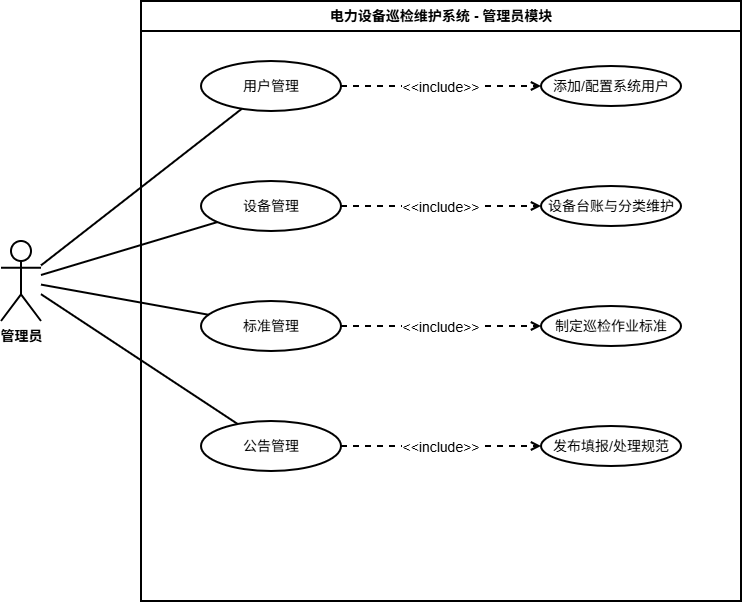

The diagram above was exported from draw.io. Its source (the exported page's mxGraphModel, read from the mxfile embedded in the PNG):
<mxGraphModel dx="1042" dy="626" grid="0" gridSize="10" guides="1" tooltips="1" connect="1" arrows="1" fold="1" page="1" pageScale="1" pageWidth="291" pageHeight="413" math="0" shadow="0">
  <root>
    <mxCell id="0" />
    <mxCell id="1" parent="0" />
    <mxCell id="sys_boundary" parent="1" style="swimlane;whiteSpace=wrap;html=1;fontSize=14;fontStyle=1;startSize=30;strokeWidth=2;strokeColor=#000000;fontColor=#000000;" value="电力设备巡检维护系统 - 管理员模块" vertex="1">
      <mxGeometry height="600" width="600" x="200" y="40" as="geometry" />
    </mxCell>
    <mxCell id="uc_user" parent="sys_boundary" style="ellipse;whiteSpace=wrap;html=1;fontSize=14;strokeWidth=2;strokeColor=#000000;fontColor=#000000;" value="用户管理" vertex="1">
      <mxGeometry height="50" width="140" x="60" y="60" as="geometry" />
    </mxCell>
    <mxCell id="uc_device" parent="sys_boundary" style="ellipse;whiteSpace=wrap;html=1;fontSize=14;strokeWidth=2;strokeColor=#000000;fontColor=#000000;" value="设备管理" vertex="1">
      <mxGeometry height="50" width="140" x="60" y="180" as="geometry" />
    </mxCell>
    <mxCell id="uc_std" parent="sys_boundary" style="ellipse;whiteSpace=wrap;html=1;fontSize=14;strokeWidth=2;strokeColor=#000000;fontColor=#000000;" value="标准管理" vertex="1">
      <mxGeometry height="50" width="140" x="60" y="300" as="geometry" />
    </mxCell>
    <mxCell id="uc_notice" parent="sys_boundary" style="ellipse;whiteSpace=wrap;html=1;fontSize=14;strokeWidth=2;strokeColor=#000000;fontColor=#000000;" value="公告管理" vertex="1">
      <mxGeometry height="50" width="140" x="60" y="420" as="geometry" />
    </mxCell>
    <mxCell id="sub_add_u" parent="sys_boundary" style="ellipse;whiteSpace=wrap;html=1;fontSize=14;strokeWidth=2;strokeColor=#000000;fontColor=#000000;" value="添加/配置系统用户" vertex="1">
      <mxGeometry height="40" width="140" x="400" y="65" as="geometry" />
    </mxCell>
    <mxCell id="sub_dev_info" parent="sys_boundary" style="ellipse;whiteSpace=wrap;html=1;fontSize=14;strokeWidth=2;strokeColor=#000000;fontColor=#000000;" value="设备台账与分类维护" vertex="1">
      <mxGeometry height="40" width="140" x="400" y="185" as="geometry" />
    </mxCell>
    <mxCell id="sub_set_std" parent="sys_boundary" style="ellipse;whiteSpace=wrap;html=1;fontSize=14;strokeWidth=2;strokeColor=#000000;fontColor=#000000;" value="制定巡检作业标准" vertex="1">
      <mxGeometry height="40" width="140" x="400" y="305" as="geometry" />
    </mxCell>
    <mxCell id="sub_pub_notice" parent="sys_boundary" style="ellipse;whiteSpace=wrap;html=1;fontSize=14;strokeWidth=2;strokeColor=#000000;fontColor=#000000;" value="发布填报/处理规范" vertex="1">
      <mxGeometry height="40" width="140" x="400" y="425" as="geometry" />
    </mxCell>
    <mxCell id="inc1" edge="1" parent="sys_boundary" source="uc_user" style="edgeStyle=none;dashed=1;endArrow=open;strokeWidth=2;strokeColor=#000000;fontSize=14;fontColor=#000000;" target="sub_add_u" value="&lt;&lt;include&gt;&gt;">
      <mxGeometry relative="1" as="geometry" />
    </mxCell>
    <mxCell id="inc2" edge="1" parent="sys_boundary" source="uc_device" style="edgeStyle=none;dashed=1;endArrow=open;strokeWidth=2;strokeColor=#000000;fontSize=14;fontColor=#000000;" target="sub_dev_info" value="&lt;&lt;include&gt;&gt;">
      <mxGeometry relative="1" as="geometry" />
    </mxCell>
    <mxCell id="inc3" edge="1" parent="sys_boundary" source="uc_std" style="edgeStyle=none;dashed=1;endArrow=open;strokeWidth=2;strokeColor=#000000;fontSize=14;fontColor=#000000;" target="sub_set_std" value="&lt;&lt;include&gt;&gt;">
      <mxGeometry relative="1" as="geometry" />
    </mxCell>
    <mxCell id="inc4" edge="1" parent="sys_boundary" source="uc_notice" style="edgeStyle=none;dashed=1;endArrow=open;strokeWidth=2;strokeColor=#000000;fontSize=14;fontColor=#000000;" target="sub_pub_notice" value="&lt;&lt;include&gt;&gt;">
      <mxGeometry relative="1" as="geometry" />
    </mxCell>
    <mxCell id="actor_admin" parent="1" style="shape=umlActor;verticalLabelPosition=bottom;verticalAlign=top;html=1;outlineConnect=0;fontSize=14;fontStyle=1;strokeWidth=2;strokeColor=#000000;fontColor=#000000;" value="管理员" vertex="1">
      <mxGeometry height="80" width="40" x="60" y="280" as="geometry" />
    </mxCell>
    <mxCell id="e1" edge="1" parent="1" source="actor_admin" style="edgeStyle=none;endArrow=none;strokeWidth=2;strokeColor=#000000;fontSize=14;fontColor=#000000;" target="uc_user">
      <mxGeometry relative="1" as="geometry" />
    </mxCell>
    <mxCell id="e2" edge="1" parent="1" source="actor_admin" style="edgeStyle=none;endArrow=none;strokeWidth=2;strokeColor=#000000;fontSize=14;fontColor=#000000;" target="uc_device">
      <mxGeometry relative="1" as="geometry" />
    </mxCell>
    <mxCell id="e3" edge="1" parent="1" source="actor_admin" style="edgeStyle=none;endArrow=none;strokeWidth=2;strokeColor=#000000;fontSize=14;fontColor=#000000;" target="uc_std">
      <mxGeometry relative="1" as="geometry" />
    </mxCell>
    <mxCell id="e4" edge="1" parent="1" source="actor_admin" style="edgeStyle=none;endArrow=none;strokeWidth=2;strokeColor=#000000;fontSize=14;fontColor=#000000;" target="uc_notice">
      <mxGeometry relative="1" as="geometry" />
    </mxCell>
  </root>
</mxGraphModel>